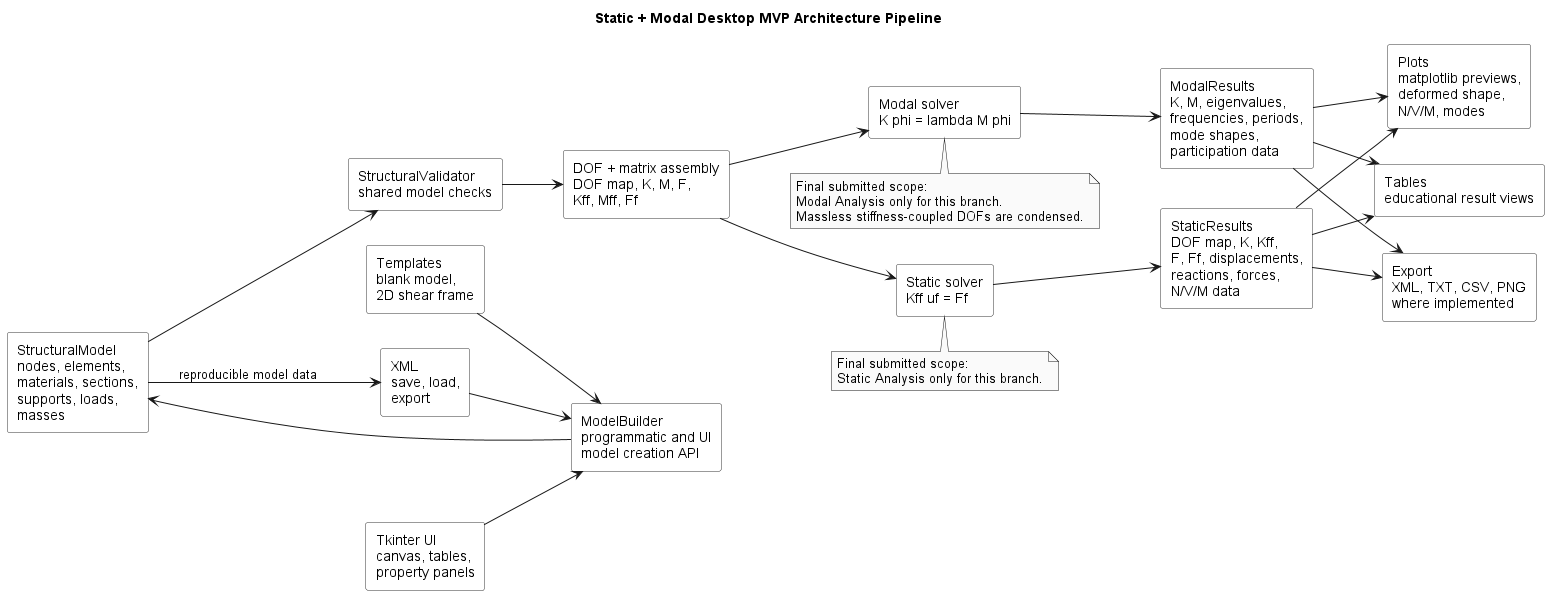

The diagram above was rendered by PlantUML. Its source (embedded in the PNG):
@startuml
title Static + Modal Desktop MVP Architecture Pipeline

skinparam monochrome true
skinparam shadowing false
skinparam defaultFontName Arial
skinparam rectangle {
  BorderColor #333333
  BackgroundColor #FFFFFF
}

left to right direction

rectangle "Tkinter UI\ncanvas, tables,\nproperty panels" as UI
rectangle "Templates\nblank model,\n2D shear frame" as Templates
rectangle "XML\nsave, load,\nexport" as XML

rectangle "ModelBuilder\nprogrammatic and UI\nmodel creation API" as Builder
rectangle "StructuralModel\nnodes, elements,\nmaterials, sections,\nsupports, loads,\nmasses" as Model
rectangle "StructuralValidator\nshared model checks" as Validator
rectangle "DOF + matrix assembly\nDOF map, K, M, F,\nKff, Mff, Ff" as Assembly

rectangle "Static solver\nKff uf = Ff" as StaticSolver
rectangle "Modal solver\nK phi = lambda M phi" as ModalSolver

rectangle "StaticResults\nDOF map, K, Kff,\nF, Ff, displacements,\nreactions, forces,\nN/V/M data" as StaticResults
rectangle "ModalResults\nK, M, eigenvalues,\nfrequencies, periods,\nmode shapes,\nparticipation data" as ModalResults

rectangle "Tables\neducational result views" as Tables
rectangle "Plots\nmatplotlib previews,\ndeformed shape,\nN/V/M, modes" as Plots
rectangle "Export\nXML, TXT, CSV, PNG\nwhere implemented" as Export

UI --> Builder
Templates --> Builder
XML --> Builder
Builder --> Model
Model --> Validator
Validator --> Assembly
Assembly --> StaticSolver
Assembly --> ModalSolver
StaticSolver --> StaticResults
ModalSolver --> ModalResults
StaticResults --> Tables
StaticResults --> Plots
StaticResults --> Export
ModalResults --> Tables
ModalResults --> Plots
ModalResults --> Export
Model --> XML : reproducible model data

note bottom of StaticSolver
Final submitted scope:
Static Analysis only for this branch.
end note

note bottom of ModalSolver
Final submitted scope:
Modal Analysis only for this branch.
Massless stiffness-coupled DOFs are condensed.
end note

@enduml